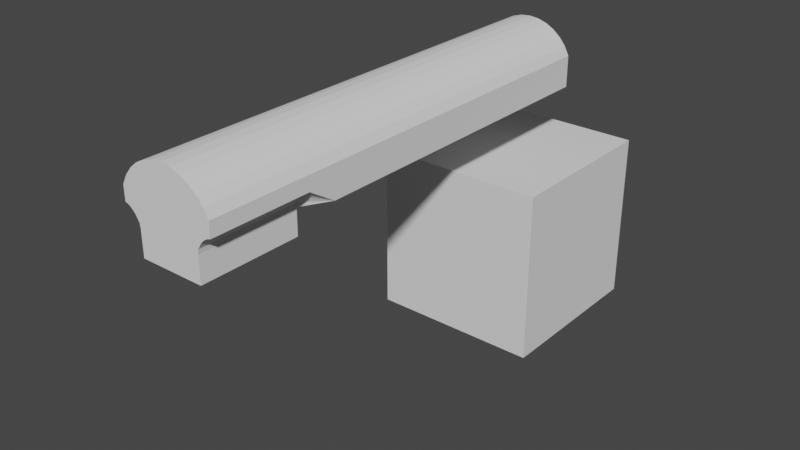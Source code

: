 # Source: Simple_TUT_Weaponly_0811.blend  (saved by Blender 4.4.32; exported with 4.5.12 LTS)
import bpy
from mathutils import Matrix  # noqa: F401  (used for matrix-valued properties, if any)

bpy.ops.wm.read_factory_settings(use_empty=True)
scene = bpy.context.scene
scene.name = 'Scene'

# ---- collections
col_collection = bpy.data.collections.new('Collection'); scene.collection.children.link(col_collection)

# ---- world
world_world = bpy.data.worlds.new('World'); scene.world = world_world
world_world.use_nodes = True; world_world.node_tree.nodes.clear()
_N = world_world.node_tree.nodes; _L = world_world.node_tree.links
n0 = _N.new('ShaderNodeOutputWorld'); n0.name = 'World Output'; n0.location = (300, 300)
n1 = _N.new('ShaderNodeBackground'); n1.name = 'Background'; n1.location = (10, 300)
n1.inputs[0].default_value = (0.05088, 0.05088, 0.05088, 1.0)
_L.new(n1.outputs[0], n0.inputs[0])
n0.is_active_output = True
world_world.color = (0.05088, 0.05088, 0.05088)
world_world.use_sun_shadow = False
world_world.sun_shadow_jitter_overblur = 0.0

# ---- meshes
me_cube = bpy.data.meshes.new('Cube')
me_cube.from_pydata([(-0.6885, -0.6885, -0.6885), (-0.6885, -0.6885, 0.6885), (-0.6885, 0.6885, -0.6885), (-0.6885, 0.6885, 0.6885), (0.6885, -0.6885, -0.6885), (0.6885, -0.6885, 0.6885), (0.6885, 0.6885, -0.6885), (0.6885, 0.6885, 0.6885)], [], [(0, 1, 3, 2), (2, 3, 7, 6), (6, 7, 5, 4), (4, 5, 1, 0), (2, 6, 4, 0), (7, 3, 1, 5)])
_uv = me_cube.uv_layers.new(name='UVMap')
_uv.uv.foreach_set('vector', [0.375, 0.0, 0.625, 0.0, 0.625, 0.25, 0.375, 0.25, 0.375, 0.25, 0.625, 0.25, 0.625, 0.5, 0.375, 0.5, 0.375, 0.5, 0.625, 0.5, 0.625, 0.75, 0.375, 0.75, 0.375, 0.75, 0.625, 0.75, 0.625, 1.0, 0.375, 1.0, 0.125, 0.5, 0.375, 0.5, 0.375, 0.75, 0.125, 0.75, 0.625, 0.5, 0.875, 0.5, 0.875, 0.75, 0.625, 0.75])
me_cube.update()
me_cylinder_001 = bpy.data.meshes.new('Cylinder.001')
me_cylinder_001.from_pydata([(-3.97e-23, 1.0, -4.549), (-3.97e-23, 1.0, 4.549), (0.1951, 0.9808, -4.549), (0.1951, 0.9808, 4.549), (0.3827, 0.9239, -4.549), (0.3827, 0.9239, 4.549), (0.5556, 0.8315, -4.549), (0.5556, 0.8315, 4.549), (0.7071, 0.7071, -4.549), (0.7071, 0.7071, 4.549), (0.8315, 0.5556, -4.549), (0.8315, 0.5556, 4.549), (0.9239, 0.3827, -4.549), (0.9239, 0.3827, 4.549), (0.9239, -0.2408, -4.549), (0.0, -0.2408, -4.549), (0.0, -0.2408, 4.549), (-3.97e-23, 1.0, 0.0), (0.1951, 0.9808, 0.0), (0.3827, 0.9239, 0.0), (0.5556, 0.8315, 0.0), (0.7071, 0.7071, 0.0), (0.8315, 0.5556, 0.0), (0.9239, 0.3827, 0.0), (0.9239, -0.2408, 0.0), (0.0, -0.2408, 0.0), (0.0, 1.0, 2.592), (0.1951, 0.9808, 2.592), (0.3827, 0.9239, 2.592), (0.5556, 0.8315, 2.592), (0.7071, 0.7071, 2.592), (0.8315, 0.5556, 2.592), (0.9239, 0.3827, 2.592), (0.0, -0.2408, 2.592), (0.6298, -0.2408, 4.549), (0.9239, 0.09983, 4.549), (0.642, -0.1574, 4.549), (0.6719, -0.1055, 4.549), (0.7176, -0.03466, 4.549), (0.7691, 0.01852, 4.549), (0.8178, 0.05773, 4.549), (0.875, 0.08763, 4.549), (0.9239, 0.09983, 2.592), (0.6298, -0.2408, 2.592), (0.9239, -0.2408, 2.054), (0.875, 0.08763, 2.592), (0.8178, 0.05773, 2.592), (0.7691, 0.01852, 2.592), (0.7176, -0.03466, 2.592), (0.6719, -0.1055, 2.592), (0.642, -0.1574, 2.592), (0.0, -0.7446, 4.549), (0.0, -0.7446, 2.592), (0.6298, -0.7446, 4.549), (0.6298, -0.7446, 2.592)], [], [(26, 1, 3, 27), (27, 3, 5, 28), (28, 5, 7, 29), (29, 7, 9, 30), (30, 9, 11, 31), (31, 11, 13, 32), (23, 32, 42, 44, 24), (32, 13, 35, 42), (43, 34, 53, 54), (0, 2, 4, 6, 8, 10, 12, 14, 15), (14, 24, 25, 15), (12, 23, 24, 14), (10, 22, 23, 12), (8, 21, 22, 10), (6, 20, 21, 8), (4, 19, 20, 6), (2, 18, 19, 4), (0, 17, 18, 2), (24, 44, 43, 33, 25), (22, 31, 32, 23), (21, 30, 31, 22), (20, 29, 30, 21), (19, 28, 29, 20), (18, 27, 28, 19), (17, 26, 27, 18), (42, 45, 44), (45, 46, 44), (46, 47, 44), (47, 48, 44), (48, 49, 44), (49, 50, 44), (50, 43, 44), (34, 43, 50, 36), (36, 50, 49, 37), (37, 49, 48, 38), (38, 48, 47, 39), (39, 47, 46, 40), (40, 46, 45, 41), (41, 45, 42, 35), (3, 1, 16, 34, 36, 37, 38, 39, 40, 41, 35, 13, 11, 9, 7, 5), (54, 53, 51, 52), (33, 43, 54, 52), (34, 16, 51, 53)])
_uv = me_cylinder_001.uv_layers.new(name='UVMap')
_uv.uv.foreach_set('vector', [1.0, 0.8875, 1.0, 1.0, 0.9688, 1.0, 0.9688, 0.8875, 0.9688, 0.8875, 0.9688, 1.0, 0.9375, 1.0, 0.9375, 0.8875, 0.9375, 0.8875, 0.9375, 1.0, 0.9062, 1.0, 0.9062, 0.8875, 0.9062, 0.8875, 0.9062, 1.0, 0.875, 1.0, 0.875, 0.8875, 0.875, 0.8875, 0.875, 1.0, 0.8438, 1.0, 0.8438, 0.8875, 0.8438, 0.8875, 0.8438, 1.0, 0.8125, 1.0, 0.8125, 0.8875, 0.8125, 0.75, 0.8125, 0.8875, 0.8125, 0.8875, 0.8125, 0.859, 0.8125, 0.75, 0.8125, 0.8875, 0.8125, 1.0, 0.8125, 1.0, 0.8125, 0.8875, 0.8125, 0.8875, 0.8125, 1.0, 0.8125, 1.0, 0.8125, 0.8875, 1.0, 0.5, 0.9688, 0.5, 0.9375, 0.5, 0.9062, 0.5, 0.875, 0.5, 0.8438, 0.5, 0.8125, 0.5, 0.8125, 0.5, 0.8125, 0.5, 0.8125, 0.5, 0.8125, 0.75, 0.8125, 0.75, 0.8125, 0.5, 0.8125, 0.5, 0.8125, 0.75, 0.8125, 0.75, 0.8125, 0.5, 0.8438, 0.5, 0.8438, 0.75, 0.8125, 0.75, 0.8125, 0.5, 0.875, 0.5, 0.875, 0.75, 0.8438, 0.75, 0.8438, 0.5, 0.9062, 0.5, 0.9062, 0.75, 0.875, 0.75, 0.875, 0.5, 0.9375, 0.5, 0.9375, 0.75, 0.9062, 0.75, 0.9062, 0.5, 0.9688, 0.5, 0.9688, 0.75, 0.9375, 0.75, 0.9375, 0.5, 1.0, 0.5, 1.0, 0.75, 0.9688, 0.75, 0.9688, 0.5, 0.8125, 0.75, 0.8125, 0.859, 0.8125, 0.8875, 0.8125, 0.8875, 0.8125, 0.75, 0.8438, 0.75, 0.8438, 0.8875, 0.8125, 0.8875, 0.8125, 0.75, 0.875, 0.75, 0.875, 0.8875, 0.8438, 0.8875, 0.8438, 0.75, 0.9062, 0.75, 0.9062, 0.8875, 0.875, 0.8875, 0.875, 0.75, 0.9375, 0.75, 0.9375, 0.8875, 0.9062, 0.8875, 0.9062, 0.75, 0.9688, 0.75, 0.9688, 0.8875, 0.9375, 0.8875, 0.9375, 0.75, 1.0, 0.75, 1.0, 0.8875, 0.9688, 0.8875, 0.9688, 0.75, 0.8125, 0.8875, 0.8125, 0.8875, 0.8125, 0.859, 0.8125, 0.8875, 0.8125, 0.8875, 0.8125, 0.859, 0.8125, 0.8875, 0.8125, 0.8875, 0.8125, 0.859, 0.8125, 0.8875, 0.8125, 0.8875, 0.8125, 0.859, 0.8125, 0.8875, 0.8125, 0.8875, 0.8125, 0.859, 0.8125, 0.8875, 0.8125, 0.8875, 0.8125, 0.859, 0.8125, 0.8875, 0.8125, 0.8875, 0.8125, 0.859, 0.8125, 1.0, 0.8125, 0.8875, 0.8125, 0.8875, 0.8147, 1.0, 0.8147, 1.0, 0.8125, 0.8875, 0.8125, 0.8875, 0.8164, 1.0, 0.8164, 1.0, 0.8125, 0.8875, 0.8125, 0.8875, 0.8175, 1.0, 0.8175, 1.0, 0.8125, 0.8875, 0.8125, 0.8875, 0.8176, 1.0, 0.8176, 1.0, 0.8125, 0.8875, 0.8125, 0.8875, 0.8167, 1.0, 0.8167, 1.0, 0.8125, 0.8875, 0.8125, 0.8875, 0.8149, 1.0, 0.8149, 1.0, 0.8125, 0.8875, 0.8125, 0.8875, 0.8125, 1.0, 0.9688, 1.0, 1.0, 1.0, 0.8125, 1.0, 0.8125, 1.0, 0.8147, 1.0, 0.8164, 1.0, 0.8175, 1.0, 0.8176, 1.0, 0.8167, 1.0, 0.8149, 1.0, 0.8125, 1.0, 0.8125, 1.0, 0.8438, 1.0, 0.875, 1.0, 0.9062, 1.0, 0.9375, 1.0, 0.8125, 0.8875, 0.8125, 1.0, 0.8125, 1.0, 0.8125, 0.8875, 0.8125, 0.8875, 0.8125, 0.8875, 0.8125, 0.8875, 0.8125, 0.8875, 0.8125, 1.0, 0.8125, 1.0, 0.8125, 1.0, 0.8125, 1.0])
me_cylinder_001.update()

# ---- objects
ob_empty = bpy.data.objects.new('Empty', None)
ob_cube = bpy.data.objects.new('Cube', me_cube)
ob_cylinder = bpy.data.objects.new('Cylinder', me_cylinder_001)

# ---- transforms, parenting, visibility, modifiers, constraints
ob_empty.location = (0.0, -0.5018, -1.49e-08)
ob_empty.rotation_euler = (1.571, -0.0, 1.571)
ob_empty.empty_display_type = 'IMAGE'
ob_empty.empty_display_size = 5.0
ob_empty.empty_image_depth = 'FRONT'
ob_empty.show_empty_image_perspective = False
ob_empty.use_empty_image_alpha = True
ob_empty.empty_image_side = 'FRONT'
ob_empty.color = (1.0, 1.0, 1.0, 0.4)
ob_cube.location = (0.0, 1.323, -0.6606)
ob_cube.rotation_euler = (0.0, -0.0, 1.571)
ob_cube.scale = (0.7421, 0.7421, 0.7421)
ob_cylinder.location = (3.879e-24, 0.1381, 0.3032)
ob_cylinder.rotation_euler = (1.571, 2.22e-16, 2.22e-16)
ob_cylinder.scale = (0.2931, 0.2931, 0.2931)
_m = ob_cylinder.modifiers.new('Mirror', 'MIRROR')
_m.use_clip = True

# ---- collection membership
col_collection.objects.link(ob_empty)
col_collection.objects.link(ob_cube)
col_collection.objects.link(ob_cylinder)

# ---- scene / render settings (as saved in the file)
scene.frame_start = 1; scene.frame_end = 250; scene.frame_set(1)
scene.render.engine = 'BLENDER_EEVEE_NEXT'
scene.view_settings.view_transform = 'Filmic'
bpy.context.view_layer.update()

# ---- added for rendering (the .blend has no active camera and no usable light): camera, sun
cam_auto = bpy.data.cameras.new('AutoCamera')
cam_auto.lens = 50.0
cam_auto.sensor_width = 36.0
cam_auto.clip_end = 1000.0
ob_auto_camera = bpy.data.objects.new('AutoCamera', cam_auto)
scene.collection.objects.link(ob_auto_camera)
ob_auto_camera.location = (3.37943, -3.73612, 2.41592)
ob_auto_camera.rotation_euler = (1.09748, -7.21219e-08, 0.694738)
scene.camera = ob_auto_camera
light_auto_sun = bpy.data.lights.new('AutoSun', 'SUN')
light_auto_sun.energy = 3.0
light_auto_sun.angle = 0.0523599
ob_auto_sun = bpy.data.objects.new('AutoSun', light_auto_sun)
scene.collection.objects.link(ob_auto_sun)
ob_auto_sun.rotation_euler = (0.872665, 0.174533, 0.523599)
bpy.context.view_layer.update()
